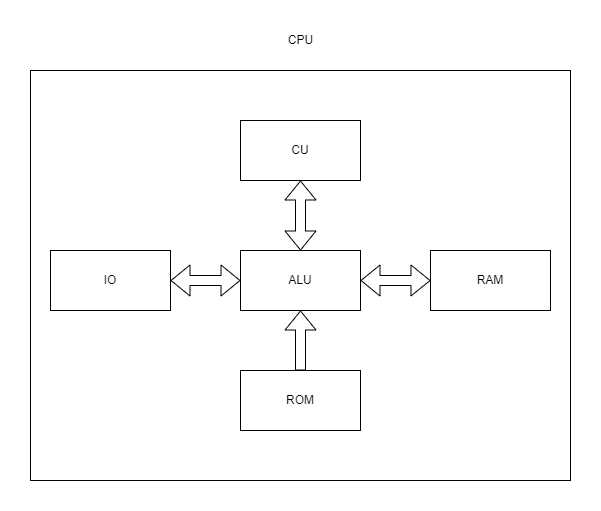

The diagram above was exported from draw.io. Its source (the exported page's mxGraphModel, read from the mxfile embedded in the PNG):
<mxGraphModel dx="1102" dy="857" grid="1" gridSize="10" guides="1" tooltips="1" connect="1" arrows="1" fold="1" page="1" pageScale="1" pageWidth="827" pageHeight="1169" math="0" shadow="0">
  <root>
    <mxCell id="0" />
    <mxCell id="1" parent="0" />
    <mxCell id="JBka-tAC0Hzj36yhq6bS-1" value="" style="rounded=0;whiteSpace=wrap;html=1;" parent="1" vertex="1">
      <mxGeometry x="110" y="200" width="540" height="410" as="geometry" />
    </mxCell>
    <mxCell id="JBka-tAC0Hzj36yhq6bS-2" value="CPU" style="text;html=1;align=center;verticalAlign=middle;resizable=0;points=[];autosize=1;strokeColor=none;fillColor=none;" parent="1" vertex="1">
      <mxGeometry x="360" y="160" width="40" height="20" as="geometry" />
    </mxCell>
    <mxCell id="JBka-tAC0Hzj36yhq6bS-3" value="RAM" style="rounded=0;whiteSpace=wrap;html=1;" parent="1" vertex="1">
      <mxGeometry x="510" y="380" width="120" height="60" as="geometry" />
    </mxCell>
    <mxCell id="JBka-tAC0Hzj36yhq6bS-4" value="ROM" style="rounded=0;whiteSpace=wrap;html=1;" parent="1" vertex="1">
      <mxGeometry x="320" y="500" width="120" height="60" as="geometry" />
    </mxCell>
    <mxCell id="JBka-tAC0Hzj36yhq6bS-5" value="CU" style="rounded=0;whiteSpace=wrap;html=1;" parent="1" vertex="1">
      <mxGeometry x="320" y="250" width="120" height="60" as="geometry" />
    </mxCell>
    <mxCell id="JBka-tAC0Hzj36yhq6bS-6" value="ALU" style="rounded=0;whiteSpace=wrap;html=1;" parent="1" vertex="1">
      <mxGeometry x="320" y="380" width="120" height="60" as="geometry" />
    </mxCell>
    <mxCell id="JBka-tAC0Hzj36yhq6bS-7" value="IO" style="rounded=0;whiteSpace=wrap;html=1;" parent="1" vertex="1">
      <mxGeometry x="130" y="380" width="120" height="60" as="geometry" />
    </mxCell>
    <mxCell id="_DkaO-7bo9t0ZAl5kBQ--2" value="" style="shape=flexArrow;endArrow=classic;startArrow=classic;html=1;rounded=0;entryX=0.5;entryY=1;entryDx=0;entryDy=0;" edge="1" parent="1" source="JBka-tAC0Hzj36yhq6bS-6" target="JBka-tAC0Hzj36yhq6bS-5">
      <mxGeometry width="100" height="100" relative="1" as="geometry">
        <mxPoint x="360" y="490" as="sourcePoint" />
        <mxPoint x="460" y="390" as="targetPoint" />
      </mxGeometry>
    </mxCell>
    <mxCell id="_DkaO-7bo9t0ZAl5kBQ--3" value="" style="shape=flexArrow;endArrow=classic;startArrow=classic;html=1;rounded=0;exitX=1;exitY=0.5;exitDx=0;exitDy=0;entryX=0;entryY=0.5;entryDx=0;entryDy=0;" edge="1" parent="1" source="JBka-tAC0Hzj36yhq6bS-7" target="JBka-tAC0Hzj36yhq6bS-6">
      <mxGeometry width="100" height="100" relative="1" as="geometry">
        <mxPoint x="360" y="490" as="sourcePoint" />
        <mxPoint x="460" y="390" as="targetPoint" />
      </mxGeometry>
    </mxCell>
    <mxCell id="_DkaO-7bo9t0ZAl5kBQ--4" value="" style="shape=flexArrow;endArrow=classic;startArrow=classic;html=1;rounded=0;entryX=0;entryY=0.5;entryDx=0;entryDy=0;" edge="1" parent="1" source="JBka-tAC0Hzj36yhq6bS-6" target="JBka-tAC0Hzj36yhq6bS-3">
      <mxGeometry width="100" height="100" relative="1" as="geometry">
        <mxPoint x="360" y="490" as="sourcePoint" />
        <mxPoint x="460" y="390" as="targetPoint" />
      </mxGeometry>
    </mxCell>
    <mxCell id="_DkaO-7bo9t0ZAl5kBQ--6" value="" style="shape=flexArrow;endArrow=classic;html=1;rounded=0;exitX=0.5;exitY=0;exitDx=0;exitDy=0;" edge="1" parent="1" source="JBka-tAC0Hzj36yhq6bS-4" target="JBka-tAC0Hzj36yhq6bS-6">
      <mxGeometry width="50" height="50" relative="1" as="geometry">
        <mxPoint x="390" y="460" as="sourcePoint" />
        <mxPoint x="440" y="410" as="targetPoint" />
      </mxGeometry>
    </mxCell>
  </root>
</mxGraphModel>